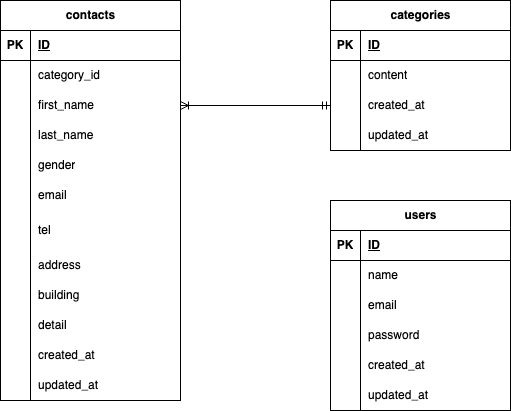

The diagram above was exported from draw.io. Its source (the exported page's mxGraphModel, read from the mxfile embedded in the PNG):
<mxGraphModel dx="572" dy="537" grid="1" gridSize="10" guides="1" tooltips="1" connect="1" arrows="1" fold="1" page="1" pageScale="1" pageWidth="1100" pageHeight="850" math="0" shadow="0">
  <root>
    <mxCell id="0" />
    <mxCell id="1" parent="0" />
    <mxCell id="15" value="contacts" style="shape=table;startSize=30;container=1;collapsible=1;childLayout=tableLayout;fixedRows=1;rowLines=0;fontStyle=1;align=center;resizeLast=1;html=1;" vertex="1" parent="1">
      <mxGeometry x="20" y="120" width="180" height="400" as="geometry" />
    </mxCell>
    <mxCell id="16" value="" style="shape=tableRow;horizontal=0;startSize=0;swimlaneHead=0;swimlaneBody=0;fillColor=none;collapsible=0;dropTarget=0;points=[[0,0.5],[1,0.5]];portConstraint=eastwest;top=0;left=0;right=0;bottom=1;" vertex="1" parent="15">
      <mxGeometry y="30" width="180" height="30" as="geometry" />
    </mxCell>
    <mxCell id="17" value="PK" style="shape=partialRectangle;connectable=0;fillColor=none;top=0;left=0;bottom=0;right=0;fontStyle=1;overflow=hidden;whiteSpace=wrap;html=1;" vertex="1" parent="16">
      <mxGeometry width="30" height="30" as="geometry">
        <mxRectangle width="30" height="30" as="alternateBounds" />
      </mxGeometry>
    </mxCell>
    <mxCell id="18" value="&lt;span style=&quot;background-color: transparent;&quot;&gt;ID&lt;/span&gt;" style="shape=partialRectangle;connectable=0;fillColor=none;top=0;left=0;bottom=0;right=0;align=left;spacingLeft=6;fontStyle=5;overflow=hidden;whiteSpace=wrap;html=1;" vertex="1" parent="16">
      <mxGeometry x="30" width="150" height="30" as="geometry">
        <mxRectangle width="150" height="30" as="alternateBounds" />
      </mxGeometry>
    </mxCell>
    <mxCell id="19" value="" style="shape=tableRow;horizontal=0;startSize=0;swimlaneHead=0;swimlaneBody=0;fillColor=none;collapsible=0;dropTarget=0;points=[[0,0.5],[1,0.5]];portConstraint=eastwest;top=0;left=0;right=0;bottom=0;" vertex="1" parent="15">
      <mxGeometry y="60" width="180" height="30" as="geometry" />
    </mxCell>
    <mxCell id="20" value="" style="shape=partialRectangle;connectable=0;fillColor=none;top=0;left=0;bottom=0;right=0;editable=1;overflow=hidden;whiteSpace=wrap;html=1;" vertex="1" parent="19">
      <mxGeometry width="30" height="30" as="geometry">
        <mxRectangle width="30" height="30" as="alternateBounds" />
      </mxGeometry>
    </mxCell>
    <mxCell id="21" value="category_id" style="shape=partialRectangle;connectable=0;fillColor=none;top=0;left=0;bottom=0;right=0;align=left;spacingLeft=6;overflow=hidden;whiteSpace=wrap;html=1;" vertex="1" parent="19">
      <mxGeometry x="30" width="150" height="30" as="geometry">
        <mxRectangle width="150" height="30" as="alternateBounds" />
      </mxGeometry>
    </mxCell>
    <mxCell id="22" value="" style="shape=tableRow;horizontal=0;startSize=0;swimlaneHead=0;swimlaneBody=0;fillColor=none;collapsible=0;dropTarget=0;points=[[0,0.5],[1,0.5]];portConstraint=eastwest;top=0;left=0;right=0;bottom=0;" vertex="1" parent="15">
      <mxGeometry y="90" width="180" height="30" as="geometry" />
    </mxCell>
    <mxCell id="23" value="" style="shape=partialRectangle;connectable=0;fillColor=none;top=0;left=0;bottom=0;right=0;editable=1;overflow=hidden;whiteSpace=wrap;html=1;" vertex="1" parent="22">
      <mxGeometry width="30" height="30" as="geometry">
        <mxRectangle width="30" height="30" as="alternateBounds" />
      </mxGeometry>
    </mxCell>
    <mxCell id="24" value="first_name" style="shape=partialRectangle;connectable=0;fillColor=none;top=0;left=0;bottom=0;right=0;align=left;spacingLeft=6;overflow=hidden;whiteSpace=wrap;html=1;" vertex="1" parent="22">
      <mxGeometry x="30" width="150" height="30" as="geometry">
        <mxRectangle width="150" height="30" as="alternateBounds" />
      </mxGeometry>
    </mxCell>
    <mxCell id="54" value="" style="shape=tableRow;horizontal=0;startSize=0;swimlaneHead=0;swimlaneBody=0;fillColor=none;collapsible=0;dropTarget=0;points=[[0,0.5],[1,0.5]];portConstraint=eastwest;top=0;left=0;right=0;bottom=0;" vertex="1" parent="15">
      <mxGeometry y="120" width="180" height="30" as="geometry" />
    </mxCell>
    <mxCell id="55" value="" style="shape=partialRectangle;connectable=0;fillColor=none;top=0;left=0;bottom=0;right=0;editable=1;overflow=hidden;whiteSpace=wrap;html=1;" vertex="1" parent="54">
      <mxGeometry width="30" height="30" as="geometry">
        <mxRectangle width="30" height="30" as="alternateBounds" />
      </mxGeometry>
    </mxCell>
    <mxCell id="56" value="last_name" style="shape=partialRectangle;connectable=0;fillColor=none;top=0;left=0;bottom=0;right=0;align=left;spacingLeft=6;overflow=hidden;whiteSpace=wrap;html=1;" vertex="1" parent="54">
      <mxGeometry x="30" width="150" height="30" as="geometry">
        <mxRectangle width="150" height="30" as="alternateBounds" />
      </mxGeometry>
    </mxCell>
    <mxCell id="25" value="" style="shape=tableRow;horizontal=0;startSize=0;swimlaneHead=0;swimlaneBody=0;fillColor=none;collapsible=0;dropTarget=0;points=[[0,0.5],[1,0.5]];portConstraint=eastwest;top=0;left=0;right=0;bottom=0;" vertex="1" parent="15">
      <mxGeometry y="150" width="180" height="30" as="geometry" />
    </mxCell>
    <mxCell id="26" value="" style="shape=partialRectangle;connectable=0;fillColor=none;top=0;left=0;bottom=0;right=0;editable=1;overflow=hidden;whiteSpace=wrap;html=1;" vertex="1" parent="25">
      <mxGeometry width="30" height="30" as="geometry">
        <mxRectangle width="30" height="30" as="alternateBounds" />
      </mxGeometry>
    </mxCell>
    <mxCell id="27" value="gender" style="shape=partialRectangle;connectable=0;fillColor=none;top=0;left=0;bottom=0;right=0;align=left;spacingLeft=6;overflow=hidden;whiteSpace=wrap;html=1;" vertex="1" parent="25">
      <mxGeometry x="30" width="150" height="30" as="geometry">
        <mxRectangle width="150" height="30" as="alternateBounds" />
      </mxGeometry>
    </mxCell>
    <mxCell id="57" value="" style="shape=tableRow;horizontal=0;startSize=0;swimlaneHead=0;swimlaneBody=0;fillColor=none;collapsible=0;dropTarget=0;points=[[0,0.5],[1,0.5]];portConstraint=eastwest;top=0;left=0;right=0;bottom=0;" vertex="1" parent="15">
      <mxGeometry y="180" width="180" height="30" as="geometry" />
    </mxCell>
    <mxCell id="58" value="" style="shape=partialRectangle;connectable=0;fillColor=none;top=0;left=0;bottom=0;right=0;editable=1;overflow=hidden;whiteSpace=wrap;html=1;" vertex="1" parent="57">
      <mxGeometry width="30" height="30" as="geometry">
        <mxRectangle width="30" height="30" as="alternateBounds" />
      </mxGeometry>
    </mxCell>
    <mxCell id="59" value="email" style="shape=partialRectangle;connectable=0;fillColor=none;top=0;left=0;bottom=0;right=0;align=left;spacingLeft=6;overflow=hidden;whiteSpace=wrap;html=1;" vertex="1" parent="57">
      <mxGeometry x="30" width="150" height="30" as="geometry">
        <mxRectangle width="150" height="30" as="alternateBounds" />
      </mxGeometry>
    </mxCell>
    <mxCell id="60" value="" style="shape=tableRow;horizontal=0;startSize=0;swimlaneHead=0;swimlaneBody=0;fillColor=none;collapsible=0;dropTarget=0;points=[[0,0.5],[1,0.5]];portConstraint=eastwest;top=0;left=0;right=0;bottom=0;" vertex="1" parent="15">
      <mxGeometry y="210" width="180" height="40" as="geometry" />
    </mxCell>
    <mxCell id="61" value="" style="shape=partialRectangle;connectable=0;fillColor=none;top=0;left=0;bottom=0;right=0;editable=1;overflow=hidden;whiteSpace=wrap;html=1;" vertex="1" parent="60">
      <mxGeometry width="30" height="40" as="geometry">
        <mxRectangle width="30" height="40" as="alternateBounds" />
      </mxGeometry>
    </mxCell>
    <mxCell id="62" value="tel" style="shape=partialRectangle;connectable=0;fillColor=none;top=0;left=0;bottom=0;right=0;align=left;spacingLeft=6;overflow=hidden;whiteSpace=wrap;html=1;" vertex="1" parent="60">
      <mxGeometry x="30" width="150" height="40" as="geometry">
        <mxRectangle width="150" height="40" as="alternateBounds" />
      </mxGeometry>
    </mxCell>
    <mxCell id="63" value="" style="shape=tableRow;horizontal=0;startSize=0;swimlaneHead=0;swimlaneBody=0;fillColor=none;collapsible=0;dropTarget=0;points=[[0,0.5],[1,0.5]];portConstraint=eastwest;top=0;left=0;right=0;bottom=0;" vertex="1" parent="15">
      <mxGeometry y="250" width="180" height="30" as="geometry" />
    </mxCell>
    <mxCell id="64" value="" style="shape=partialRectangle;connectable=0;fillColor=none;top=0;left=0;bottom=0;right=0;editable=1;overflow=hidden;whiteSpace=wrap;html=1;" vertex="1" parent="63">
      <mxGeometry width="30" height="30" as="geometry">
        <mxRectangle width="30" height="30" as="alternateBounds" />
      </mxGeometry>
    </mxCell>
    <mxCell id="65" value="address" style="shape=partialRectangle;connectable=0;fillColor=none;top=0;left=0;bottom=0;right=0;align=left;spacingLeft=6;overflow=hidden;whiteSpace=wrap;html=1;" vertex="1" parent="63">
      <mxGeometry x="30" width="150" height="30" as="geometry">
        <mxRectangle width="150" height="30" as="alternateBounds" />
      </mxGeometry>
    </mxCell>
    <mxCell id="66" value="" style="shape=tableRow;horizontal=0;startSize=0;swimlaneHead=0;swimlaneBody=0;fillColor=none;collapsible=0;dropTarget=0;points=[[0,0.5],[1,0.5]];portConstraint=eastwest;top=0;left=0;right=0;bottom=0;" vertex="1" parent="15">
      <mxGeometry y="280" width="180" height="30" as="geometry" />
    </mxCell>
    <mxCell id="67" value="" style="shape=partialRectangle;connectable=0;fillColor=none;top=0;left=0;bottom=0;right=0;editable=1;overflow=hidden;whiteSpace=wrap;html=1;" vertex="1" parent="66">
      <mxGeometry width="30" height="30" as="geometry">
        <mxRectangle width="30" height="30" as="alternateBounds" />
      </mxGeometry>
    </mxCell>
    <mxCell id="68" value="building" style="shape=partialRectangle;connectable=0;fillColor=none;top=0;left=0;bottom=0;right=0;align=left;spacingLeft=6;overflow=hidden;whiteSpace=wrap;html=1;" vertex="1" parent="66">
      <mxGeometry x="30" width="150" height="30" as="geometry">
        <mxRectangle width="150" height="30" as="alternateBounds" />
      </mxGeometry>
    </mxCell>
    <mxCell id="69" value="" style="shape=tableRow;horizontal=0;startSize=0;swimlaneHead=0;swimlaneBody=0;fillColor=none;collapsible=0;dropTarget=0;points=[[0,0.5],[1,0.5]];portConstraint=eastwest;top=0;left=0;right=0;bottom=0;" vertex="1" parent="15">
      <mxGeometry y="310" width="180" height="30" as="geometry" />
    </mxCell>
    <mxCell id="70" value="" style="shape=partialRectangle;connectable=0;fillColor=none;top=0;left=0;bottom=0;right=0;editable=1;overflow=hidden;whiteSpace=wrap;html=1;" vertex="1" parent="69">
      <mxGeometry width="30" height="30" as="geometry">
        <mxRectangle width="30" height="30" as="alternateBounds" />
      </mxGeometry>
    </mxCell>
    <mxCell id="71" value="detail" style="shape=partialRectangle;connectable=0;fillColor=none;top=0;left=0;bottom=0;right=0;align=left;spacingLeft=6;overflow=hidden;whiteSpace=wrap;html=1;" vertex="1" parent="69">
      <mxGeometry x="30" width="150" height="30" as="geometry">
        <mxRectangle width="150" height="30" as="alternateBounds" />
      </mxGeometry>
    </mxCell>
    <mxCell id="72" value="" style="shape=tableRow;horizontal=0;startSize=0;swimlaneHead=0;swimlaneBody=0;fillColor=none;collapsible=0;dropTarget=0;points=[[0,0.5],[1,0.5]];portConstraint=eastwest;top=0;left=0;right=0;bottom=0;" vertex="1" parent="15">
      <mxGeometry y="340" width="180" height="30" as="geometry" />
    </mxCell>
    <mxCell id="73" value="" style="shape=partialRectangle;connectable=0;fillColor=none;top=0;left=0;bottom=0;right=0;editable=1;overflow=hidden;whiteSpace=wrap;html=1;" vertex="1" parent="72">
      <mxGeometry width="30" height="30" as="geometry">
        <mxRectangle width="30" height="30" as="alternateBounds" />
      </mxGeometry>
    </mxCell>
    <mxCell id="74" value="created_at" style="shape=partialRectangle;connectable=0;fillColor=none;top=0;left=0;bottom=0;right=0;align=left;spacingLeft=6;overflow=hidden;whiteSpace=wrap;html=1;" vertex="1" parent="72">
      <mxGeometry x="30" width="150" height="30" as="geometry">
        <mxRectangle width="150" height="30" as="alternateBounds" />
      </mxGeometry>
    </mxCell>
    <mxCell id="75" value="" style="shape=tableRow;horizontal=0;startSize=0;swimlaneHead=0;swimlaneBody=0;fillColor=none;collapsible=0;dropTarget=0;points=[[0,0.5],[1,0.5]];portConstraint=eastwest;top=0;left=0;right=0;bottom=0;" vertex="1" parent="15">
      <mxGeometry y="370" width="180" height="30" as="geometry" />
    </mxCell>
    <mxCell id="76" value="" style="shape=partialRectangle;connectable=0;fillColor=none;top=0;left=0;bottom=0;right=0;editable=1;overflow=hidden;whiteSpace=wrap;html=1;" vertex="1" parent="75">
      <mxGeometry width="30" height="30" as="geometry">
        <mxRectangle width="30" height="30" as="alternateBounds" />
      </mxGeometry>
    </mxCell>
    <mxCell id="77" value="updated_at" style="shape=partialRectangle;connectable=0;fillColor=none;top=0;left=0;bottom=0;right=0;align=left;spacingLeft=6;overflow=hidden;whiteSpace=wrap;html=1;" vertex="1" parent="75">
      <mxGeometry x="30" width="150" height="30" as="geometry">
        <mxRectangle width="150" height="30" as="alternateBounds" />
      </mxGeometry>
    </mxCell>
    <mxCell id="41" value="categories" style="shape=table;startSize=30;container=1;collapsible=1;childLayout=tableLayout;fixedRows=1;rowLines=0;fontStyle=1;align=center;resizeLast=1;html=1;" vertex="1" parent="1">
      <mxGeometry x="350" y="120" width="180" height="150" as="geometry" />
    </mxCell>
    <mxCell id="42" value="" style="shape=tableRow;horizontal=0;startSize=0;swimlaneHead=0;swimlaneBody=0;fillColor=none;collapsible=0;dropTarget=0;points=[[0,0.5],[1,0.5]];portConstraint=eastwest;top=0;left=0;right=0;bottom=1;" vertex="1" parent="41">
      <mxGeometry y="30" width="180" height="30" as="geometry" />
    </mxCell>
    <mxCell id="43" value="PK" style="shape=partialRectangle;connectable=0;fillColor=none;top=0;left=0;bottom=0;right=0;fontStyle=1;overflow=hidden;whiteSpace=wrap;html=1;" vertex="1" parent="42">
      <mxGeometry width="30" height="30" as="geometry">
        <mxRectangle width="30" height="30" as="alternateBounds" />
      </mxGeometry>
    </mxCell>
    <mxCell id="44" value="ID" style="shape=partialRectangle;connectable=0;fillColor=none;top=0;left=0;bottom=0;right=0;align=left;spacingLeft=6;fontStyle=5;overflow=hidden;whiteSpace=wrap;html=1;" vertex="1" parent="42">
      <mxGeometry x="30" width="150" height="30" as="geometry">
        <mxRectangle width="150" height="30" as="alternateBounds" />
      </mxGeometry>
    </mxCell>
    <mxCell id="45" value="" style="shape=tableRow;horizontal=0;startSize=0;swimlaneHead=0;swimlaneBody=0;fillColor=none;collapsible=0;dropTarget=0;points=[[0,0.5],[1,0.5]];portConstraint=eastwest;top=0;left=0;right=0;bottom=0;" vertex="1" parent="41">
      <mxGeometry y="60" width="180" height="30" as="geometry" />
    </mxCell>
    <mxCell id="46" value="" style="shape=partialRectangle;connectable=0;fillColor=none;top=0;left=0;bottom=0;right=0;editable=1;overflow=hidden;whiteSpace=wrap;html=1;" vertex="1" parent="45">
      <mxGeometry width="30" height="30" as="geometry">
        <mxRectangle width="30" height="30" as="alternateBounds" />
      </mxGeometry>
    </mxCell>
    <mxCell id="47" value="content" style="shape=partialRectangle;connectable=0;fillColor=none;top=0;left=0;bottom=0;right=0;align=left;spacingLeft=6;overflow=hidden;whiteSpace=wrap;html=1;" vertex="1" parent="45">
      <mxGeometry x="30" width="150" height="30" as="geometry">
        <mxRectangle width="150" height="30" as="alternateBounds" />
      </mxGeometry>
    </mxCell>
    <mxCell id="48" value="" style="shape=tableRow;horizontal=0;startSize=0;swimlaneHead=0;swimlaneBody=0;fillColor=none;collapsible=0;dropTarget=0;points=[[0,0.5],[1,0.5]];portConstraint=eastwest;top=0;left=0;right=0;bottom=0;" vertex="1" parent="41">
      <mxGeometry y="90" width="180" height="30" as="geometry" />
    </mxCell>
    <mxCell id="49" value="" style="shape=partialRectangle;connectable=0;fillColor=none;top=0;left=0;bottom=0;right=0;editable=1;overflow=hidden;whiteSpace=wrap;html=1;" vertex="1" parent="48">
      <mxGeometry width="30" height="30" as="geometry">
        <mxRectangle width="30" height="30" as="alternateBounds" />
      </mxGeometry>
    </mxCell>
    <mxCell id="50" value="created_at" style="shape=partialRectangle;connectable=0;fillColor=none;top=0;left=0;bottom=0;right=0;align=left;spacingLeft=6;overflow=hidden;whiteSpace=wrap;html=1;" vertex="1" parent="48">
      <mxGeometry x="30" width="150" height="30" as="geometry">
        <mxRectangle width="150" height="30" as="alternateBounds" />
      </mxGeometry>
    </mxCell>
    <mxCell id="51" value="" style="shape=tableRow;horizontal=0;startSize=0;swimlaneHead=0;swimlaneBody=0;fillColor=none;collapsible=0;dropTarget=0;points=[[0,0.5],[1,0.5]];portConstraint=eastwest;top=0;left=0;right=0;bottom=0;" vertex="1" parent="41">
      <mxGeometry y="120" width="180" height="30" as="geometry" />
    </mxCell>
    <mxCell id="52" value="" style="shape=partialRectangle;connectable=0;fillColor=none;top=0;left=0;bottom=0;right=0;editable=1;overflow=hidden;whiteSpace=wrap;html=1;" vertex="1" parent="51">
      <mxGeometry width="30" height="30" as="geometry">
        <mxRectangle width="30" height="30" as="alternateBounds" />
      </mxGeometry>
    </mxCell>
    <mxCell id="53" value="updated_at" style="shape=partialRectangle;connectable=0;fillColor=none;top=0;left=0;bottom=0;right=0;align=left;spacingLeft=6;overflow=hidden;whiteSpace=wrap;html=1;" vertex="1" parent="51">
      <mxGeometry x="30" width="150" height="30" as="geometry">
        <mxRectangle width="150" height="30" as="alternateBounds" />
      </mxGeometry>
    </mxCell>
    <mxCell id="91" value="users" style="shape=table;startSize=30;container=1;collapsible=1;childLayout=tableLayout;fixedRows=1;rowLines=0;fontStyle=1;align=center;resizeLast=1;html=1;" vertex="1" parent="1">
      <mxGeometry x="350" y="320" width="180" height="210" as="geometry" />
    </mxCell>
    <mxCell id="92" value="" style="shape=tableRow;horizontal=0;startSize=0;swimlaneHead=0;swimlaneBody=0;fillColor=none;collapsible=0;dropTarget=0;points=[[0,0.5],[1,0.5]];portConstraint=eastwest;top=0;left=0;right=0;bottom=1;" vertex="1" parent="91">
      <mxGeometry y="30" width="180" height="30" as="geometry" />
    </mxCell>
    <mxCell id="93" value="PK" style="shape=partialRectangle;connectable=0;fillColor=none;top=0;left=0;bottom=0;right=0;fontStyle=1;overflow=hidden;whiteSpace=wrap;html=1;" vertex="1" parent="92">
      <mxGeometry width="30" height="30" as="geometry">
        <mxRectangle width="30" height="30" as="alternateBounds" />
      </mxGeometry>
    </mxCell>
    <mxCell id="94" value="ID" style="shape=partialRectangle;connectable=0;fillColor=none;top=0;left=0;bottom=0;right=0;align=left;spacingLeft=6;fontStyle=5;overflow=hidden;whiteSpace=wrap;html=1;" vertex="1" parent="92">
      <mxGeometry x="30" width="150" height="30" as="geometry">
        <mxRectangle width="150" height="30" as="alternateBounds" />
      </mxGeometry>
    </mxCell>
    <mxCell id="95" value="" style="shape=tableRow;horizontal=0;startSize=0;swimlaneHead=0;swimlaneBody=0;fillColor=none;collapsible=0;dropTarget=0;points=[[0,0.5],[1,0.5]];portConstraint=eastwest;top=0;left=0;right=0;bottom=0;" vertex="1" parent="91">
      <mxGeometry y="60" width="180" height="30" as="geometry" />
    </mxCell>
    <mxCell id="96" value="" style="shape=partialRectangle;connectable=0;fillColor=none;top=0;left=0;bottom=0;right=0;editable=1;overflow=hidden;whiteSpace=wrap;html=1;" vertex="1" parent="95">
      <mxGeometry width="30" height="30" as="geometry">
        <mxRectangle width="30" height="30" as="alternateBounds" />
      </mxGeometry>
    </mxCell>
    <mxCell id="97" value="name" style="shape=partialRectangle;connectable=0;fillColor=none;top=0;left=0;bottom=0;right=0;align=left;spacingLeft=6;overflow=hidden;whiteSpace=wrap;html=1;" vertex="1" parent="95">
      <mxGeometry x="30" width="150" height="30" as="geometry">
        <mxRectangle width="150" height="30" as="alternateBounds" />
      </mxGeometry>
    </mxCell>
    <mxCell id="98" value="" style="shape=tableRow;horizontal=0;startSize=0;swimlaneHead=0;swimlaneBody=0;fillColor=none;collapsible=0;dropTarget=0;points=[[0,0.5],[1,0.5]];portConstraint=eastwest;top=0;left=0;right=0;bottom=0;" vertex="1" parent="91">
      <mxGeometry y="90" width="180" height="30" as="geometry" />
    </mxCell>
    <mxCell id="99" value="" style="shape=partialRectangle;connectable=0;fillColor=none;top=0;left=0;bottom=0;right=0;editable=1;overflow=hidden;whiteSpace=wrap;html=1;" vertex="1" parent="98">
      <mxGeometry width="30" height="30" as="geometry">
        <mxRectangle width="30" height="30" as="alternateBounds" />
      </mxGeometry>
    </mxCell>
    <mxCell id="100" value="email" style="shape=partialRectangle;connectable=0;fillColor=none;top=0;left=0;bottom=0;right=0;align=left;spacingLeft=6;overflow=hidden;whiteSpace=wrap;html=1;" vertex="1" parent="98">
      <mxGeometry x="30" width="150" height="30" as="geometry">
        <mxRectangle width="150" height="30" as="alternateBounds" />
      </mxGeometry>
    </mxCell>
    <mxCell id="101" value="" style="shape=tableRow;horizontal=0;startSize=0;swimlaneHead=0;swimlaneBody=0;fillColor=none;collapsible=0;dropTarget=0;points=[[0,0.5],[1,0.5]];portConstraint=eastwest;top=0;left=0;right=0;bottom=0;" vertex="1" parent="91">
      <mxGeometry y="120" width="180" height="30" as="geometry" />
    </mxCell>
    <mxCell id="102" value="" style="shape=partialRectangle;connectable=0;fillColor=none;top=0;left=0;bottom=0;right=0;editable=1;overflow=hidden;whiteSpace=wrap;html=1;" vertex="1" parent="101">
      <mxGeometry width="30" height="30" as="geometry">
        <mxRectangle width="30" height="30" as="alternateBounds" />
      </mxGeometry>
    </mxCell>
    <mxCell id="103" value="password" style="shape=partialRectangle;connectable=0;fillColor=none;top=0;left=0;bottom=0;right=0;align=left;spacingLeft=6;overflow=hidden;whiteSpace=wrap;html=1;" vertex="1" parent="101">
      <mxGeometry x="30" width="150" height="30" as="geometry">
        <mxRectangle width="150" height="30" as="alternateBounds" />
      </mxGeometry>
    </mxCell>
    <mxCell id="104" value="" style="shape=tableRow;horizontal=0;startSize=0;swimlaneHead=0;swimlaneBody=0;fillColor=none;collapsible=0;dropTarget=0;points=[[0,0.5],[1,0.5]];portConstraint=eastwest;top=0;left=0;right=0;bottom=0;" vertex="1" parent="91">
      <mxGeometry y="150" width="180" height="30" as="geometry" />
    </mxCell>
    <mxCell id="105" value="" style="shape=partialRectangle;connectable=0;fillColor=none;top=0;left=0;bottom=0;right=0;editable=1;overflow=hidden;whiteSpace=wrap;html=1;" vertex="1" parent="104">
      <mxGeometry width="30" height="30" as="geometry">
        <mxRectangle width="30" height="30" as="alternateBounds" />
      </mxGeometry>
    </mxCell>
    <mxCell id="106" value="created_at" style="shape=partialRectangle;connectable=0;fillColor=none;top=0;left=0;bottom=0;right=0;align=left;spacingLeft=6;overflow=hidden;whiteSpace=wrap;html=1;" vertex="1" parent="104">
      <mxGeometry x="30" width="150" height="30" as="geometry">
        <mxRectangle width="150" height="30" as="alternateBounds" />
      </mxGeometry>
    </mxCell>
    <mxCell id="107" value="" style="shape=tableRow;horizontal=0;startSize=0;swimlaneHead=0;swimlaneBody=0;fillColor=none;collapsible=0;dropTarget=0;points=[[0,0.5],[1,0.5]];portConstraint=eastwest;top=0;left=0;right=0;bottom=0;" vertex="1" parent="91">
      <mxGeometry y="180" width="180" height="30" as="geometry" />
    </mxCell>
    <mxCell id="108" value="" style="shape=partialRectangle;connectable=0;fillColor=none;top=0;left=0;bottom=0;right=0;editable=1;overflow=hidden;whiteSpace=wrap;html=1;" vertex="1" parent="107">
      <mxGeometry width="30" height="30" as="geometry">
        <mxRectangle width="30" height="30" as="alternateBounds" />
      </mxGeometry>
    </mxCell>
    <mxCell id="109" value="updated_at" style="shape=partialRectangle;connectable=0;fillColor=none;top=0;left=0;bottom=0;right=0;align=left;spacingLeft=6;overflow=hidden;whiteSpace=wrap;html=1;" vertex="1" parent="107">
      <mxGeometry x="30" width="150" height="30" as="geometry">
        <mxRectangle width="150" height="30" as="alternateBounds" />
      </mxGeometry>
    </mxCell>
    <mxCell id="110" value="" style="fontSize=12;html=1;endArrow=ERoneToMany;startArrow=ERmandOne;exitX=0;exitY=0.5;exitDx=0;exitDy=0;entryX=1;entryY=0.5;entryDx=0;entryDy=0;" edge="1" parent="1" source="48" target="22">
      <mxGeometry width="100" height="100" relative="1" as="geometry">
        <mxPoint x="340" y="260" as="sourcePoint" />
        <mxPoint x="210" y="240" as="targetPoint" />
      </mxGeometry>
    </mxCell>
  </root>
</mxGraphModel>